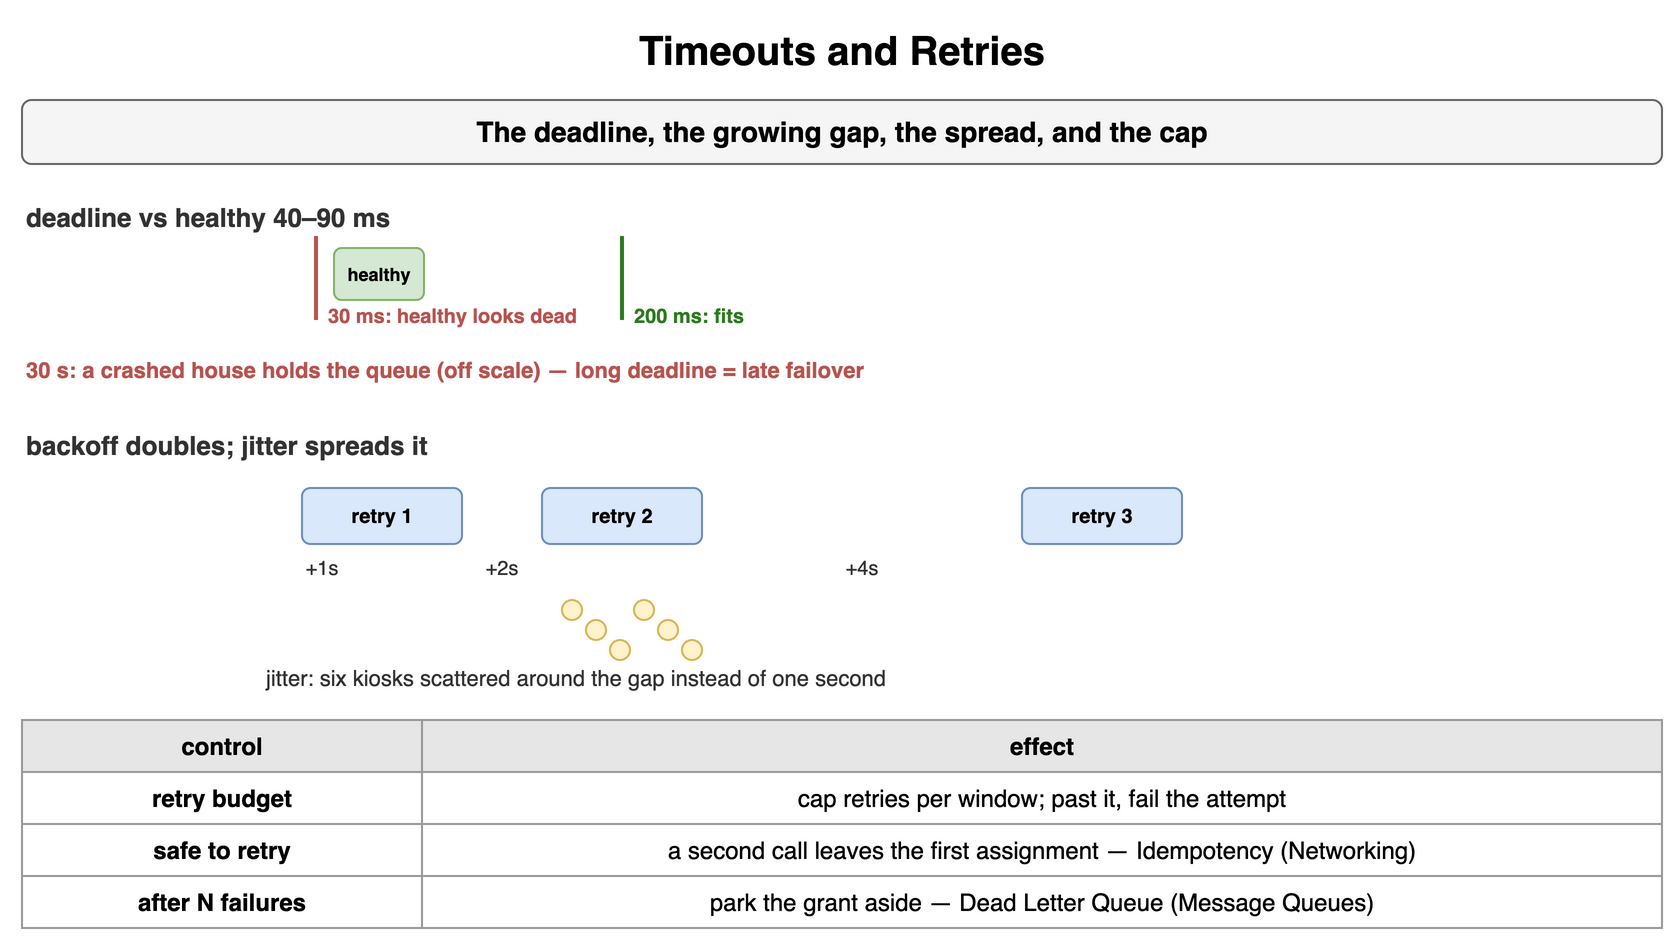

The diagram above was exported from draw.io. Its source (the exported page's mxGraphModel, read from the mxfile embedded in the PNG):
<mxGraphModel dx="900" dy="474" grid="1" gridSize="10" guides="1" tooltips="1" connect="1" arrows="1" fold="1" page="1" pageScale="1" pageWidth="900" pageHeight="474" math="0" shadow="0">
  <root>
    <mxCell id="0" />
    <mxCell id="1" parent="0" />
    <mxCell id="c1" value="Timeouts and Retries" style="text;html=1;align=center;verticalAlign=middle;whiteSpace=wrap;fontSize=20;fontStyle=1;" vertex="1" parent="1">
      <mxGeometry x="40" y="10" width="820" height="30" as="geometry" />
    </mxCell>
    <mxCell id="c2" value="The deadline, the growing gap, the spread, and the cap" style="rounded=1;whiteSpace=wrap;html=1;fillColor=#f5f5f5;strokeColor=#666666;fontStyle=1;fontSize=14;" vertex="1" parent="1">
      <mxGeometry x="40" y="50" width="820" height="32" as="geometry" />
    </mxCell>
    <mxCell id="c3" value="deadline vs healthy 40–90 ms" style="text;html=1;whiteSpace=wrap;fontSize=11;align=left;verticalAlign=middle;fontSize=13;fontColor=#333333;fontStyle=1;" vertex="1" parent="1">
      <mxGeometry x="40" y="100" width="400" height="18" as="geometry" />
    </mxCell>
    <mxCell id="c4" value="healthy" style="rounded=1;whiteSpace=wrap;html=1;fillColor=#d5e8d4;strokeColor=#82b366;fontSize=9;align=center;fontStyle=1;" vertex="1" parent="1">
      <mxGeometry x="196.0" y="124" width="45.0" height="26" as="geometry" />
    </mxCell>
    <mxCell id="c5" value="" style="endArrow=none;html=1;strokeColor=#b85450;strokeWidth=2;" edge="1" parent="1">
      <mxGeometry relative="1" as="geometry">
        <mxPoint x="187.0" y="118" as="sourcePoint" />
        <mxPoint x="187.0" y="160" as="targetPoint" />
      </mxGeometry>
    </mxCell>
    <mxCell id="c6" value="30 ms: healthy looks dead" style="text;html=1;whiteSpace=wrap;fontSize=11;align=left;verticalAlign=middle;fontSize=10;fontColor=#b85450;fontStyle=1;" vertex="1" parent="1">
      <mxGeometry x="191.0" y="150" width="200" height="16" as="geometry" />
    </mxCell>
    <mxCell id="c7" value="" style="endArrow=none;html=1;strokeColor=#2d7a1f;strokeWidth=2;" edge="1" parent="1">
      <mxGeometry relative="1" as="geometry">
        <mxPoint x="340.0" y="118" as="sourcePoint" />
        <mxPoint x="340.0" y="160" as="targetPoint" />
      </mxGeometry>
    </mxCell>
    <mxCell id="c8" value="200 ms: fits" style="text;html=1;whiteSpace=wrap;fontSize=11;align=left;verticalAlign=middle;fontSize=10;fontColor=#2d7a1f;fontStyle=1;" vertex="1" parent="1">
      <mxGeometry x="344.0" y="150" width="200" height="16" as="geometry" />
    </mxCell>
    <mxCell id="c9" value="30 s: a crashed house holds the queue (off scale) — long deadline = late failover" style="text;html=1;whiteSpace=wrap;fontSize=11;align=left;verticalAlign=middle;fontSize=11;fontColor=#b85450;fontStyle=1;" vertex="1" parent="1">
      <mxGeometry x="40" y="176" width="820" height="18" as="geometry" />
    </mxCell>
    <mxCell id="c10" value="backoff doubles; jitter spreads it" style="text;html=1;whiteSpace=wrap;fontSize=11;align=left;verticalAlign=middle;fontSize=13;fontColor=#333333;fontStyle=1;" vertex="1" parent="1">
      <mxGeometry x="40" y="214" width="400" height="18" as="geometry" />
    </mxCell>
    <mxCell id="c11" value="retry 1" style="rounded=1;whiteSpace=wrap;html=1;fillColor=#dae8fc;strokeColor=#6c8ebf;fontSize=10;align=center;fontStyle=1;" vertex="1" parent="1">
      <mxGeometry x="180" y="244" width="80" height="28" as="geometry" />
    </mxCell>
    <mxCell id="c12" value="+1s" style="text;html=1;whiteSpace=wrap;fontSize=11;align=center;verticalAlign=middle;fontSize=10;fontColor=#333333;" vertex="1" parent="1">
      <mxGeometry x="160" y="276" width="60" height="16" as="geometry" />
    </mxCell>
    <mxCell id="c13" value="retry 2" style="rounded=1;whiteSpace=wrap;html=1;fillColor=#dae8fc;strokeColor=#6c8ebf;fontSize=10;align=center;fontStyle=1;" vertex="1" parent="1">
      <mxGeometry x="300" y="244" width="80" height="28" as="geometry" />
    </mxCell>
    <mxCell id="c14" value="+2s" style="text;html=1;whiteSpace=wrap;fontSize=11;align=center;verticalAlign=middle;fontSize=10;fontColor=#333333;" vertex="1" parent="1">
      <mxGeometry x="220" y="276" width="120" height="16" as="geometry" />
    </mxCell>
    <mxCell id="c15" value="retry 3" style="rounded=1;whiteSpace=wrap;html=1;fillColor=#dae8fc;strokeColor=#6c8ebf;fontSize=10;align=center;fontStyle=1;" vertex="1" parent="1">
      <mxGeometry x="540" y="244" width="80" height="28" as="geometry" />
    </mxCell>
    <mxCell id="c16" value="+4s" style="text;html=1;whiteSpace=wrap;fontSize=11;align=center;verticalAlign=middle;fontSize=10;fontColor=#333333;" vertex="1" parent="1">
      <mxGeometry x="340" y="276" width="240" height="16" as="geometry" />
    </mxCell>
    <mxCell id="c17" value="" style="ellipse;whiteSpace=wrap;html=1;fontStyle=1;fontSize=12;fontFamily=Courier New;fillColor=#fff2cc;strokeColor=#d6b656;" vertex="1" parent="1">
      <mxGeometry x="310" y="300" width="10" height="10" as="geometry" />
    </mxCell>
    <mxCell id="c18" value="" style="ellipse;whiteSpace=wrap;html=1;fontStyle=1;fontSize=12;fontFamily=Courier New;fillColor=#fff2cc;strokeColor=#d6b656;" vertex="1" parent="1">
      <mxGeometry x="322" y="310" width="10" height="10" as="geometry" />
    </mxCell>
    <mxCell id="c19" value="" style="ellipse;whiteSpace=wrap;html=1;fontStyle=1;fontSize=12;fontFamily=Courier New;fillColor=#fff2cc;strokeColor=#d6b656;" vertex="1" parent="1">
      <mxGeometry x="334" y="320" width="10" height="10" as="geometry" />
    </mxCell>
    <mxCell id="c20" value="" style="ellipse;whiteSpace=wrap;html=1;fontStyle=1;fontSize=12;fontFamily=Courier New;fillColor=#fff2cc;strokeColor=#d6b656;" vertex="1" parent="1">
      <mxGeometry x="346" y="300" width="10" height="10" as="geometry" />
    </mxCell>
    <mxCell id="c21" value="" style="ellipse;whiteSpace=wrap;html=1;fontStyle=1;fontSize=12;fontFamily=Courier New;fillColor=#fff2cc;strokeColor=#d6b656;" vertex="1" parent="1">
      <mxGeometry x="358" y="310" width="10" height="10" as="geometry" />
    </mxCell>
    <mxCell id="c22" value="" style="ellipse;whiteSpace=wrap;html=1;fontStyle=1;fontSize=12;fontFamily=Courier New;fillColor=#fff2cc;strokeColor=#d6b656;" vertex="1" parent="1">
      <mxGeometry x="370" y="320" width="10" height="10" as="geometry" />
    </mxCell>
    <mxCell id="c23" value="jitter: six kiosks scattered around the gap instead of one second" style="text;html=1;whiteSpace=wrap;fontSize=11;align=left;verticalAlign=middle;fontSize=11;fontColor=#333333;" vertex="1" parent="1">
      <mxGeometry x="160" y="330" width="500" height="18" as="geometry" />
    </mxCell>
    <mxCell id="c24" value="control" style="whiteSpace=wrap;html=1;fillColor=#e6e6e6;strokeColor=#999999;fontStyle=1;fontSize=12;" vertex="1" parent="1">
      <mxGeometry x="40" y="360" width="200" height="26" as="geometry" />
    </mxCell>
    <mxCell id="c25" value="effect" style="whiteSpace=wrap;html=1;fillColor=#e6e6e6;strokeColor=#999999;fontStyle=1;fontSize=12;" vertex="1" parent="1">
      <mxGeometry x="240" y="360" width="620" height="26" as="geometry" />
    </mxCell>
    <mxCell id="c26" value="retry budget" style="whiteSpace=wrap;html=1;strokeColor=#999999;fontSize=12;fillColor=#ffffff;fontStyle=1;" vertex="1" parent="1">
      <mxGeometry x="40" y="386" width="200" height="26" as="geometry" />
    </mxCell>
    <mxCell id="c27" value="cap retries per window; past it, fail the attempt" style="whiteSpace=wrap;html=1;strokeColor=#999999;fontSize=12;fillColor=#ffffff;" vertex="1" parent="1">
      <mxGeometry x="240" y="386" width="620" height="26" as="geometry" />
    </mxCell>
    <mxCell id="c28" value="safe to retry" style="whiteSpace=wrap;html=1;strokeColor=#999999;fontSize=12;fillColor=#ffffff;fontStyle=1;" vertex="1" parent="1">
      <mxGeometry x="40" y="412" width="200" height="26" as="geometry" />
    </mxCell>
    <mxCell id="c29" value="a second call leaves the first assignment — Idempotency (Networking)" style="whiteSpace=wrap;html=1;strokeColor=#999999;fontSize=12;fillColor=#ffffff;" vertex="1" parent="1">
      <mxGeometry x="240" y="412" width="620" height="26" as="geometry" />
    </mxCell>
    <mxCell id="c30" value="after N failures" style="whiteSpace=wrap;html=1;strokeColor=#999999;fontSize=12;fillColor=#ffffff;fontStyle=1;" vertex="1" parent="1">
      <mxGeometry x="40" y="438" width="200" height="26" as="geometry" />
    </mxCell>
    <mxCell id="c31" value="park the grant aside — Dead Letter Queue (Message Queues)" style="whiteSpace=wrap;html=1;strokeColor=#999999;fontSize=12;fillColor=#ffffff;" vertex="1" parent="1">
      <mxGeometry x="240" y="438" width="620" height="26" as="geometry" />
    </mxCell>
  </root>
</mxGraphModel>